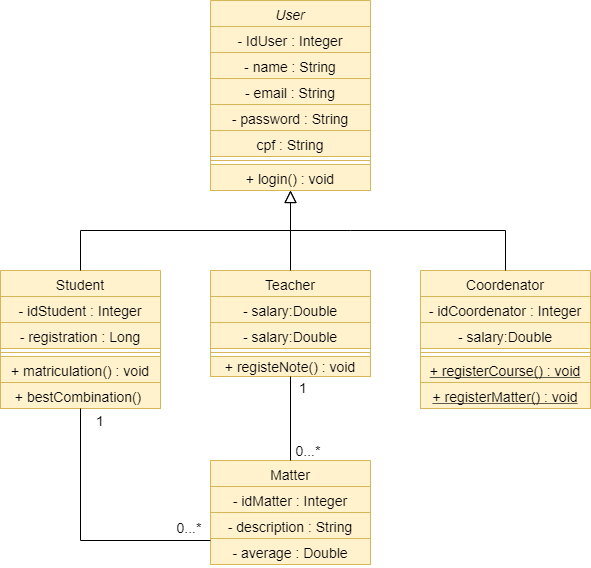

The diagram above was exported from draw.io. Its source (the exported page's mxGraphModel, read from the mxfile embedded in the PNG):
<mxGraphModel dx="868" dy="482" grid="1" gridSize="10" guides="1" tooltips="1" connect="1" arrows="1" fold="1" page="1" pageScale="1" pageWidth="827" pageHeight="1169" math="0" shadow="0">
  <root>
    <mxCell id="WIyWlLk6GJQsqaUBKTNV-0" />
    <mxCell id="WIyWlLk6GJQsqaUBKTNV-1" parent="WIyWlLk6GJQsqaUBKTNV-0" />
    <mxCell id="zkfFHV4jXpPFQw0GAbJ--6" value="Student" style="swimlane;fontStyle=0;align=center;verticalAlign=top;childLayout=stackLayout;horizontal=1;startSize=26;horizontalStack=0;resizeParent=1;resizeLast=0;collapsible=1;marginBottom=0;rounded=0;shadow=0;strokeWidth=1;fillColor=#fff2cc;strokeColor=#d6b656;fontFamily=Helvetica;labelBorderColor=none;labelBackgroundColor=none;fontSize=14;" parent="WIyWlLk6GJQsqaUBKTNV-1" vertex="1">
      <mxGeometry x="120" y="360" width="160" height="138" as="geometry">
        <mxRectangle x="130" y="380" width="160" height="26" as="alternateBounds" />
      </mxGeometry>
    </mxCell>
    <mxCell id="zkfFHV4jXpPFQw0GAbJ--7" value="- idStudent : Integer&#10;" style="text;align=center;verticalAlign=top;spacingLeft=4;spacingRight=4;overflow=hidden;rotatable=0;points=[[0,0.5],[1,0.5]];portConstraint=eastwest;fillColor=#fff2cc;strokeColor=#d6b656;fontFamily=Helvetica;labelBorderColor=none;labelBackgroundColor=none;fontSize=14;" parent="zkfFHV4jXpPFQw0GAbJ--6" vertex="1">
      <mxGeometry y="26" width="160" height="26" as="geometry" />
    </mxCell>
    <mxCell id="FfQc3f6aZquQPbfc-HC9-44" value="- registration : Long&#10;" style="text;align=center;verticalAlign=top;spacingLeft=4;spacingRight=4;overflow=hidden;rotatable=0;points=[[0,0.5],[1,0.5]];portConstraint=eastwest;fillColor=#fff2cc;strokeColor=#d6b656;fontFamily=Helvetica;labelBorderColor=none;labelBackgroundColor=none;fontSize=14;" vertex="1" parent="zkfFHV4jXpPFQw0GAbJ--6">
      <mxGeometry y="52" width="160" height="26" as="geometry" />
    </mxCell>
    <mxCell id="zkfFHV4jXpPFQw0GAbJ--9" value="" style="line;strokeWidth=1;align=center;verticalAlign=middle;spacingTop=-1;spacingLeft=3;spacingRight=3;rotatable=0;labelPosition=right;points=[];portConstraint=eastwest;fillColor=#fff2cc;strokeColor=#d6b656;fontFamily=Helvetica;labelBorderColor=none;labelBackgroundColor=none;fontSize=14;" parent="zkfFHV4jXpPFQw0GAbJ--6" vertex="1">
      <mxGeometry y="78" width="160" height="8" as="geometry" />
    </mxCell>
    <mxCell id="zkfFHV4jXpPFQw0GAbJ--10" value="+ matriculation() : void" style="text;align=center;verticalAlign=top;spacingLeft=4;spacingRight=4;overflow=hidden;rotatable=0;points=[[0,0.5],[1,0.5]];portConstraint=eastwest;fontStyle=0;fillColor=#fff2cc;strokeColor=#d6b656;fontFamily=Helvetica;labelBorderColor=none;labelBackgroundColor=none;fontSize=14;" parent="zkfFHV4jXpPFQw0GAbJ--6" vertex="1">
      <mxGeometry y="86" width="160" height="26" as="geometry" />
    </mxCell>
    <mxCell id="zkfFHV4jXpPFQw0GAbJ--11" value="+ bestCombination() " style="text;align=center;verticalAlign=top;spacingLeft=4;spacingRight=4;overflow=hidden;rotatable=0;points=[[0,0.5],[1,0.5]];portConstraint=eastwest;fillColor=#fff2cc;strokeColor=#d6b656;fontFamily=Helvetica;labelBorderColor=none;labelBackgroundColor=none;fontSize=14;" parent="zkfFHV4jXpPFQw0GAbJ--6" vertex="1">
      <mxGeometry y="112" width="160" height="26" as="geometry" />
    </mxCell>
    <mxCell id="zkfFHV4jXpPFQw0GAbJ--12" value="" style="endArrow=block;endSize=10;endFill=0;shadow=0;strokeWidth=1;rounded=0;edgeStyle=elbowEdgeStyle;elbow=vertical;align=center;fillColor=#fff2cc;fontFamily=Helvetica;labelBorderColor=none;labelBackgroundColor=none;fontSize=14;" parent="WIyWlLk6GJQsqaUBKTNV-1" source="zkfFHV4jXpPFQw0GAbJ--6" target="zkfFHV4jXpPFQw0GAbJ--0" edge="1">
      <mxGeometry width="160" relative="1" as="geometry">
        <mxPoint x="200" y="203" as="sourcePoint" />
        <mxPoint x="200" y="203" as="targetPoint" />
      </mxGeometry>
    </mxCell>
    <mxCell id="zkfFHV4jXpPFQw0GAbJ--13" value="Teacher" style="swimlane;fontStyle=0;align=center;verticalAlign=top;childLayout=stackLayout;horizontal=1;startSize=26;horizontalStack=0;resizeParent=1;resizeLast=0;collapsible=1;marginBottom=0;rounded=0;shadow=0;strokeWidth=1;fillColor=#fff2cc;strokeColor=#d6b656;fontFamily=Helvetica;labelBorderColor=none;labelBackgroundColor=none;fontSize=14;" parent="WIyWlLk6GJQsqaUBKTNV-1" vertex="1">
      <mxGeometry x="330" y="360" width="160" height="106" as="geometry">
        <mxRectangle x="340" y="380" width="170" height="26" as="alternateBounds" />
      </mxGeometry>
    </mxCell>
    <mxCell id="zkfFHV4jXpPFQw0GAbJ--14" value="- salary:Double" style="text;align=center;verticalAlign=top;spacingLeft=4;spacingRight=4;overflow=hidden;rotatable=0;points=[[0,0.5],[1,0.5]];portConstraint=eastwest;fillColor=#fff2cc;strokeColor=#d6b656;fontFamily=Helvetica;labelBorderColor=none;labelBackgroundColor=none;fontSize=14;" parent="zkfFHV4jXpPFQw0GAbJ--13" vertex="1">
      <mxGeometry y="26" width="160" height="26" as="geometry" />
    </mxCell>
    <mxCell id="FfQc3f6aZquQPbfc-HC9-54" value="- salary:Double" style="text;align=center;verticalAlign=top;spacingLeft=4;spacingRight=4;overflow=hidden;rotatable=0;points=[[0,0.5],[1,0.5]];portConstraint=eastwest;fillColor=#fff2cc;strokeColor=#d6b656;fontFamily=Helvetica;labelBorderColor=none;labelBackgroundColor=none;fontSize=14;" vertex="1" parent="zkfFHV4jXpPFQw0GAbJ--13">
      <mxGeometry y="52" width="160" height="26" as="geometry" />
    </mxCell>
    <mxCell id="zkfFHV4jXpPFQw0GAbJ--15" value="" style="line;strokeWidth=1;align=center;verticalAlign=middle;spacingTop=-1;spacingLeft=3;spacingRight=3;rotatable=0;labelPosition=right;points=[];portConstraint=eastwest;fillColor=#fff2cc;strokeColor=#d6b656;fontFamily=Helvetica;labelBorderColor=none;labelBackgroundColor=none;fontSize=14;" parent="zkfFHV4jXpPFQw0GAbJ--13" vertex="1">
      <mxGeometry y="78" width="160" height="8" as="geometry" />
    </mxCell>
    <mxCell id="FfQc3f6aZquQPbfc-HC9-24" value="+ registeNote() : void" style="text;align=center;verticalAlign=middle;resizable=0;points=[];autosize=1;fillColor=#fff2cc;strokeColor=#d6b656;fontFamily=Helvetica;labelBorderColor=none;labelBackgroundColor=none;fontSize=14;" vertex="1" parent="zkfFHV4jXpPFQw0GAbJ--13">
      <mxGeometry y="86" width="160" height="20" as="geometry" />
    </mxCell>
    <mxCell id="zkfFHV4jXpPFQw0GAbJ--16" value="" style="endArrow=block;endSize=10;endFill=0;shadow=0;strokeWidth=1;rounded=0;edgeStyle=elbowEdgeStyle;elbow=vertical;align=center;fillColor=#fff2cc;fontFamily=Helvetica;labelBorderColor=none;labelBackgroundColor=none;fontSize=14;" parent="WIyWlLk6GJQsqaUBKTNV-1" source="zkfFHV4jXpPFQw0GAbJ--13" target="zkfFHV4jXpPFQw0GAbJ--0" edge="1">
      <mxGeometry width="160" relative="1" as="geometry">
        <mxPoint x="210" y="373" as="sourcePoint" />
        <mxPoint x="310" y="271" as="targetPoint" />
      </mxGeometry>
    </mxCell>
    <mxCell id="FfQc3f6aZquQPbfc-HC9-3" value="Coordenator" style="swimlane;fontStyle=0;align=center;verticalAlign=top;childLayout=stackLayout;horizontal=1;startSize=26;horizontalStack=0;resizeParent=1;resizeLast=0;collapsible=1;marginBottom=0;rounded=0;shadow=0;strokeWidth=1;fillColor=#fff2cc;strokeColor=#d6b656;fontFamily=Helvetica;labelBorderColor=none;labelBackgroundColor=none;fontSize=14;" vertex="1" parent="WIyWlLk6GJQsqaUBKTNV-1">
      <mxGeometry x="540" y="360" width="170" height="138" as="geometry">
        <mxRectangle x="130" y="380" width="160" height="26" as="alternateBounds" />
      </mxGeometry>
    </mxCell>
    <mxCell id="FfQc3f6aZquQPbfc-HC9-4" value="- idCoordenator : Integer" style="text;align=center;verticalAlign=top;spacingLeft=4;spacingRight=4;overflow=hidden;rotatable=0;points=[[0,0.5],[1,0.5]];portConstraint=eastwest;fillColor=#fff2cc;strokeColor=#d6b656;fontFamily=Helvetica;labelBorderColor=none;labelBackgroundColor=none;fontSize=14;" vertex="1" parent="FfQc3f6aZquQPbfc-HC9-3">
      <mxGeometry y="26" width="170" height="26" as="geometry" />
    </mxCell>
    <mxCell id="FfQc3f6aZquQPbfc-HC9-20" value="- salary:Double" style="text;align=center;verticalAlign=top;spacingLeft=4;spacingRight=4;overflow=hidden;rotatable=0;points=[[0,0.5],[1,0.5]];portConstraint=eastwest;fillColor=#fff2cc;strokeColor=#d6b656;fontFamily=Helvetica;labelBorderColor=none;labelBackgroundColor=none;fontSize=14;" vertex="1" parent="FfQc3f6aZquQPbfc-HC9-3">
      <mxGeometry y="52" width="170" height="26" as="geometry" />
    </mxCell>
    <mxCell id="FfQc3f6aZquQPbfc-HC9-6" value="" style="line;strokeWidth=1;align=center;verticalAlign=middle;spacingTop=-1;spacingLeft=3;spacingRight=3;rotatable=0;labelPosition=right;points=[];portConstraint=eastwest;fillColor=#fff2cc;strokeColor=#d6b656;fontFamily=Helvetica;labelBorderColor=none;labelBackgroundColor=none;fontSize=14;" vertex="1" parent="FfQc3f6aZquQPbfc-HC9-3">
      <mxGeometry y="78" width="170" height="8" as="geometry" />
    </mxCell>
    <mxCell id="FfQc3f6aZquQPbfc-HC9-7" value="+ registerCourse() : void" style="text;align=center;verticalAlign=top;spacingLeft=4;spacingRight=4;overflow=hidden;rotatable=0;points=[[0,0.5],[1,0.5]];portConstraint=eastwest;fontStyle=4;fillColor=#fff2cc;strokeColor=#d6b656;fontFamily=Helvetica;labelBorderColor=none;labelBackgroundColor=none;fontSize=14;" vertex="1" parent="FfQc3f6aZquQPbfc-HC9-3">
      <mxGeometry y="86" width="170" height="26" as="geometry" />
    </mxCell>
    <mxCell id="FfQc3f6aZquQPbfc-HC9-27" value="+ registerMatter() : void" style="text;align=center;verticalAlign=top;spacingLeft=4;spacingRight=4;overflow=hidden;rotatable=0;points=[[0,0.5],[1,0.5]];portConstraint=eastwest;fontStyle=4;fillColor=#fff2cc;strokeColor=#d6b656;fontFamily=Helvetica;labelBorderColor=none;labelBackgroundColor=none;fontSize=14;" vertex="1" parent="FfQc3f6aZquQPbfc-HC9-3">
      <mxGeometry y="112" width="170" height="26" as="geometry" />
    </mxCell>
    <mxCell id="FfQc3f6aZquQPbfc-HC9-17" value="" style="endArrow=none;entryX=0.5;entryY=0;entryDx=0;entryDy=0;rounded=0;align=center;fillColor=#fff2cc;fontFamily=Helvetica;labelBorderColor=none;labelBackgroundColor=none;fontSize=14;" edge="1" parent="WIyWlLk6GJQsqaUBKTNV-1" target="FfQc3f6aZquQPbfc-HC9-3">
      <mxGeometry width="50" height="50" relative="1" as="geometry">
        <mxPoint x="410" y="320" as="sourcePoint" />
        <mxPoint x="560" y="290" as="targetPoint" />
        <Array as="points">
          <mxPoint x="470" y="320" />
          <mxPoint x="625" y="320" />
        </Array>
      </mxGeometry>
    </mxCell>
    <mxCell id="zkfFHV4jXpPFQw0GAbJ--0" value="User" style="swimlane;fontStyle=2;align=center;verticalAlign=top;childLayout=stackLayout;horizontal=1;startSize=26;horizontalStack=0;resizeParent=1;resizeLast=0;collapsible=1;marginBottom=0;rounded=0;shadow=0;strokeWidth=1;fillColor=#fff2cc;strokeColor=#d6b656;fontFamily=Helvetica;labelBorderColor=none;labelBackgroundColor=none;fontSize=14;" parent="WIyWlLk6GJQsqaUBKTNV-1" vertex="1">
      <mxGeometry x="330" y="90" width="160" height="190" as="geometry">
        <mxRectangle x="230" y="140" width="160" height="26" as="alternateBounds" />
      </mxGeometry>
    </mxCell>
    <mxCell id="zkfFHV4jXpPFQw0GAbJ--1" value="- IdUser : Integer&#10;" style="text;align=center;verticalAlign=top;spacingLeft=4;spacingRight=4;overflow=hidden;rotatable=0;points=[[0,0.5],[1,0.5]];portConstraint=eastwest;fillColor=#fff2cc;strokeColor=#d6b656;fontFamily=Helvetica;labelBorderColor=none;labelBackgroundColor=none;fontSize=14;" parent="zkfFHV4jXpPFQw0GAbJ--0" vertex="1">
      <mxGeometry y="26" width="160" height="26" as="geometry" />
    </mxCell>
    <mxCell id="zkfFHV4jXpPFQw0GAbJ--3" value="- name : String" style="text;align=center;verticalAlign=top;spacingLeft=4;spacingRight=4;overflow=hidden;rotatable=0;points=[[0,0.5],[1,0.5]];portConstraint=eastwest;rounded=0;shadow=0;fillColor=#fff2cc;strokeColor=#d6b656;fontFamily=Helvetica;labelBorderColor=none;labelBackgroundColor=none;fontSize=14;" parent="zkfFHV4jXpPFQw0GAbJ--0" vertex="1">
      <mxGeometry y="52" width="160" height="26" as="geometry" />
    </mxCell>
    <mxCell id="FfQc3f6aZquQPbfc-HC9-19" value="- email : String&#10;&#10;" style="text;align=center;verticalAlign=top;spacingLeft=4;spacingRight=4;overflow=hidden;rotatable=0;points=[[0,0.5],[1,0.5]];portConstraint=eastwest;rounded=0;shadow=0;fillColor=#fff2cc;strokeColor=#d6b656;fontFamily=Helvetica;labelBorderColor=none;labelBackgroundColor=none;fontSize=14;" vertex="1" parent="zkfFHV4jXpPFQw0GAbJ--0">
      <mxGeometry y="78" width="160" height="26" as="geometry" />
    </mxCell>
    <mxCell id="FfQc3f6aZquQPbfc-HC9-0" value="- password : String&#10;&#10;" style="text;align=center;verticalAlign=top;spacingLeft=4;spacingRight=4;overflow=hidden;rotatable=0;points=[[0,0.5],[1,0.5]];portConstraint=eastwest;rounded=0;shadow=0;fillColor=#fff2cc;strokeColor=#d6b656;fontFamily=Helvetica;labelBorderColor=none;labelBackgroundColor=none;fontSize=14;" vertex="1" parent="zkfFHV4jXpPFQw0GAbJ--0">
      <mxGeometry y="104" width="160" height="26" as="geometry" />
    </mxCell>
    <mxCell id="FfQc3f6aZquQPbfc-HC9-1" value="cpf : String&#10;&#10;" style="text;align=center;verticalAlign=top;spacingLeft=4;spacingRight=4;overflow=hidden;rotatable=0;points=[[0,0.5],[1,0.5]];portConstraint=eastwest;rounded=0;shadow=0;fillColor=#fff2cc;strokeColor=#d6b656;fontFamily=Helvetica;labelBorderColor=none;labelBackgroundColor=none;fontSize=14;" vertex="1" parent="zkfFHV4jXpPFQw0GAbJ--0">
      <mxGeometry y="130" width="160" height="26" as="geometry" />
    </mxCell>
    <mxCell id="zkfFHV4jXpPFQw0GAbJ--4" value="" style="line;strokeWidth=1;align=center;verticalAlign=middle;spacingTop=-1;spacingLeft=3;spacingRight=3;rotatable=0;labelPosition=right;points=[];portConstraint=eastwest;fillColor=#fff2cc;strokeColor=#d6b656;fontFamily=Helvetica;labelBorderColor=none;labelBackgroundColor=none;fontSize=14;" parent="zkfFHV4jXpPFQw0GAbJ--0" vertex="1">
      <mxGeometry y="156" width="160" height="8" as="geometry" />
    </mxCell>
    <mxCell id="zkfFHV4jXpPFQw0GAbJ--5" value="+ login() : void" style="text;align=center;verticalAlign=top;spacingLeft=4;spacingRight=4;overflow=hidden;rotatable=0;points=[[0,0.5],[1,0.5]];portConstraint=eastwest;fillColor=#fff2cc;strokeColor=#d6b656;fontFamily=Helvetica;labelBorderColor=none;labelBackgroundColor=none;fontSize=14;" parent="zkfFHV4jXpPFQw0GAbJ--0" vertex="1">
      <mxGeometry y="164" width="160" height="26" as="geometry" />
    </mxCell>
    <mxCell id="FfQc3f6aZquQPbfc-HC9-28" value="Matter" style="swimlane;fontStyle=0;align=center;verticalAlign=top;childLayout=stackLayout;horizontal=1;startSize=26;horizontalStack=0;resizeParent=1;resizeLast=0;collapsible=1;marginBottom=0;rounded=0;shadow=0;strokeWidth=1;fillColor=#fff2cc;strokeColor=#d6b656;fontFamily=Helvetica;labelBorderColor=none;labelBackgroundColor=none;fontSize=14;" vertex="1" parent="WIyWlLk6GJQsqaUBKTNV-1">
      <mxGeometry x="330" y="550" width="160" height="104" as="geometry">
        <mxRectangle x="130" y="380" width="160" height="26" as="alternateBounds" />
      </mxGeometry>
    </mxCell>
    <mxCell id="FfQc3f6aZquQPbfc-HC9-29" value="- idMatter : Integer" style="text;align=center;verticalAlign=top;spacingLeft=4;spacingRight=4;overflow=hidden;rotatable=0;points=[[0,0.5],[1,0.5]];portConstraint=eastwest;fillColor=#fff2cc;strokeColor=#d6b656;fontFamily=Helvetica;labelBorderColor=none;labelBackgroundColor=none;fontSize=14;" vertex="1" parent="FfQc3f6aZquQPbfc-HC9-28">
      <mxGeometry y="26" width="160" height="26" as="geometry" />
    </mxCell>
    <mxCell id="FfQc3f6aZquQPbfc-HC9-38" value="- description : String&#10;" style="text;align=center;verticalAlign=top;spacingLeft=4;spacingRight=4;overflow=hidden;rotatable=0;points=[[0,0.5],[1,0.5]];portConstraint=eastwest;fillColor=#fff2cc;strokeColor=#d6b656;fontFamily=Helvetica;labelBorderColor=none;labelBackgroundColor=none;fontSize=14;" vertex="1" parent="FfQc3f6aZquQPbfc-HC9-28">
      <mxGeometry y="52" width="160" height="26" as="geometry" />
    </mxCell>
    <mxCell id="FfQc3f6aZquQPbfc-HC9-30" value="- average : Double" style="text;align=center;verticalAlign=top;spacingLeft=4;spacingRight=4;overflow=hidden;rotatable=0;points=[[0,0.5],[1,0.5]];portConstraint=eastwest;fillColor=#fff2cc;strokeColor=#d6b656;fontFamily=Helvetica;labelBorderColor=none;labelBackgroundColor=none;fontSize=14;" vertex="1" parent="FfQc3f6aZquQPbfc-HC9-28">
      <mxGeometry y="78" width="160" height="26" as="geometry" />
    </mxCell>
    <mxCell id="FfQc3f6aZquQPbfc-HC9-35" value="" style="endArrow=none;html=1;labelBackgroundColor=none;strokeColor=#000000;fontFamily=Helvetica;fontSize=14;fontColor=none;align=center;entryX=0.5;entryY=1;entryDx=0;entryDy=0;rounded=0;" edge="1" parent="WIyWlLk6GJQsqaUBKTNV-1" target="zkfFHV4jXpPFQw0GAbJ--6">
      <mxGeometry width="50" height="50" relative="1" as="geometry">
        <mxPoint x="330" y="630" as="sourcePoint" />
        <mxPoint x="190" y="550" as="targetPoint" />
        <Array as="points">
          <mxPoint x="200" y="630" />
        </Array>
      </mxGeometry>
    </mxCell>
    <mxCell id="FfQc3f6aZquQPbfc-HC9-37" value="" style="endArrow=none;html=1;labelBackgroundColor=none;strokeColor=#000000;fontFamily=Helvetica;fontSize=14;fontColor=none;align=center;entryX=0.5;entryY=1;entryDx=0;entryDy=0;exitX=0.5;exitY=0;exitDx=0;exitDy=0;" edge="1" parent="WIyWlLk6GJQsqaUBKTNV-1" source="FfQc3f6aZquQPbfc-HC9-28" target="zkfFHV4jXpPFQw0GAbJ--13">
      <mxGeometry width="50" height="50" relative="1" as="geometry">
        <mxPoint x="390" y="540" as="sourcePoint" />
        <mxPoint x="440" y="490" as="targetPoint" />
      </mxGeometry>
    </mxCell>
    <mxCell id="FfQc3f6aZquQPbfc-HC9-45" value="1" style="text;html=1;strokeColor=none;fillColor=none;align=center;verticalAlign=middle;whiteSpace=wrap;rounded=0;labelBackgroundColor=none;fontFamily=Helvetica;fontSize=14;fontColor=none;" vertex="1" parent="WIyWlLk6GJQsqaUBKTNV-1">
      <mxGeometry x="200" y="500" width="40" height="20" as="geometry" />
    </mxCell>
    <mxCell id="FfQc3f6aZquQPbfc-HC9-49" value="0...*" style="text;html=1;strokeColor=none;fillColor=none;align=center;verticalAlign=middle;whiteSpace=wrap;rounded=0;labelBackgroundColor=none;fontFamily=Helvetica;fontSize=14;fontColor=none;" vertex="1" parent="WIyWlLk6GJQsqaUBKTNV-1">
      <mxGeometry x="289" y="607" width="40" height="20" as="geometry" />
    </mxCell>
    <mxCell id="FfQc3f6aZquQPbfc-HC9-50" value="0...*" style="text;html=1;strokeColor=none;fillColor=none;align=center;verticalAlign=middle;whiteSpace=wrap;rounded=0;labelBackgroundColor=none;fontFamily=Helvetica;fontSize=14;fontColor=none;" vertex="1" parent="WIyWlLk6GJQsqaUBKTNV-1">
      <mxGeometry x="408" y="530" width="40" height="20" as="geometry" />
    </mxCell>
    <mxCell id="FfQc3f6aZquQPbfc-HC9-51" value="1" style="text;html=1;strokeColor=none;fillColor=none;align=center;verticalAlign=middle;whiteSpace=wrap;rounded=0;labelBackgroundColor=none;fontFamily=Helvetica;fontSize=14;fontColor=none;" vertex="1" parent="WIyWlLk6GJQsqaUBKTNV-1">
      <mxGeometry x="403" y="467" width="40" height="20" as="geometry" />
    </mxCell>
  </root>
</mxGraphModel>